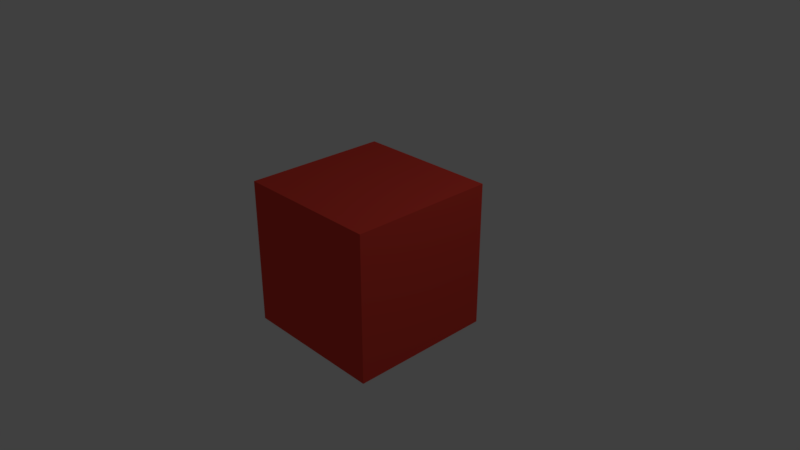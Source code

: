 # Source: 280-cycles-compositing-disabled.blend  (saved by Blender 2.80.29; exported with 4.5.12 LTS)
import bpy
from mathutils import Matrix  # noqa: F401  (used for matrix-valued properties, if any)

bpy.ops.wm.read_factory_settings(use_empty=True)
scene = bpy.context.scene
scene.name = 'Scene'

# ---- collections
col_collection_1 = bpy.data.collections.new('Collection 1'); scene.collection.children.link(col_collection_1)

# ---- materials (node trees are filled in below, after node groups)
mat_material = bpy.data.materials.new('Material')
mat_material.alpha_threshold = 0.0
mat_material.diffuse_color = (0.8, 0.06105, 0.04247, 1.0)
mat_material.roughness = 0.5
mat_material.line_color = (0.0, 0.0, 0.0, 1.0)

# ---- material node trees

# ---- world
world_world = bpy.data.worlds.new('World'); scene.world = world_world
world_world.color = (0.05088, 0.05088, 0.05088)
world_world.use_sun_shadow = False
world_world.sun_shadow_jitter_overblur = 0.0
world_world.cycles.sampling_method = 'MANUAL'

# ---- cameras
cam_camera = bpy.data.cameras.new('Camera')
cam_camera.clip_end = 100.0
cam_camera.lens = 35.0
cam_camera.sensor_width = 32.0
cam_camera.sensor_height = 18.0
cam_camera.ortho_scale = 7.314
cam_camera.dof.focus_distance = 0.0

# ---- lights
light_lamp = bpy.data.lights.new('Lamp', 'POINT')
light_lamp.transmission_factor = 0.0
light_lamp.cutoff_distance = 30.0
light_lamp.energy = 100.0
light_lamp.shadow_buffer_clip_start = 1.001
light_lamp.shadow_soft_size = 0.1
light_lamp.shadow_maximum_resolution = 0.006
light_lamp.use_absolute_resolution = True

# ---- meshes
me_cube = bpy.data.meshes.new('Cube')
me_cube.from_pydata([(1.0, 1.0, -1.0), (1.0, -1.0, -1.0), (-1.0, -1.0, -1.0), (-1.0, 1.0, -1.0), (1.0, 1.0, 1.0), (1.0, -1.0, 1.0), (-1.0, -1.0, 1.0), (-1.0, 1.0, 1.0)], [], [(0, 1, 2, 3), (4, 7, 6, 5), (0, 4, 5, 1), (1, 5, 6, 2), (2, 6, 7, 3), (4, 0, 3, 7)])
me_cube.materials.append(mat_material)
me_cube.use_remesh_preserve_volume = False
me_cube.use_remesh_preserve_attributes = False
me_cube.use_mirror_vertex_groups = False
me_cube.update()

# ---- objects
ob_cube = bpy.data.objects.new('Cube', me_cube)
ob_lamp = bpy.data.objects.new('Lamp', light_lamp)
ob_camera = bpy.data.objects.new('Camera', cam_camera)

# ---- transforms, parenting, visibility, modifiers, constraints
ob_cube.location = (0.0, 0.0, 0.0)
ob_cube.lock_rotations_4d = False
ob_cube.empty_display_type = 'ARROWS'
ob_cube.lineart.crease_threshold = 0.0
ob_lamp.location = (4.076, 1.005, 5.904)
ob_lamp.rotation_euler = (0.6503, 0.05522, 1.866)
ob_lamp.lock_rotations_4d = False
ob_lamp.empty_display_type = 'ARROWS'
ob_lamp.color = (0.0, 0.0, 0.0, 0.0)
ob_lamp.lineart.crease_threshold = 0.0
ob_camera.location = (7.481, -6.508, 5.344)
ob_camera.rotation_euler = (1.109, 0.0, 0.8149)
ob_camera.lock_rotations_4d = False
ob_camera.empty_display_type = 'ARROWS'
ob_camera.color = (0.0, 0.0, 0.0, 0.0)
ob_camera.display_type = 'WIRE'
ob_camera.lineart.crease_threshold = 0.0

# ---- collection membership
col_collection_1.objects.link(ob_cube)
col_collection_1.objects.link(ob_lamp)
col_collection_1.objects.link(ob_camera)

# ---- scene / render settings (as saved in the file)
scene.camera = ob_camera
scene.frame_start = 1; scene.frame_end = 250; scene.frame_set(1)
scene.render.engine = 'CYCLES'
scene.render.resolution_percentage = 50
scene.render.dither_intensity = 0.0
scene.render.use_compositing = False
scene.cycles.use_denoising = False
scene.cycles.samples = 128
scene.cycles.sampling_pattern = 'TABULATED_SOBOL'
scene.cycles.light_sampling_threshold = 0.0
scene.cycles.use_adaptive_sampling = False
scene.cycles.use_light_tree = False
scene.cycles.blur_glossy = 0.0
scene.cycles.sample_clamp_indirect = 0.0
scene.view_settings.view_transform = 'Standard'
bpy.context.view_layer.update()
